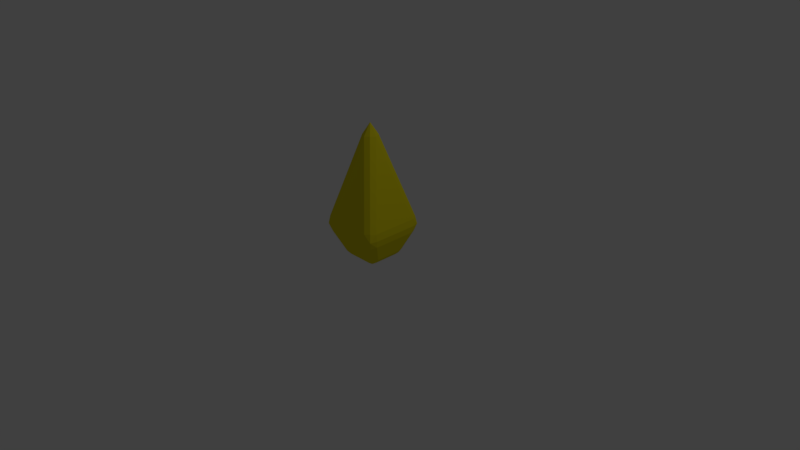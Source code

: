 # Source: Pyramid_Shot.blend  (saved by Blender 2.78.0; exported with 4.5.12 LTS)
import bpy
from mathutils import Matrix  # noqa: F401  (used for matrix-valued properties, if any)

bpy.ops.wm.read_factory_settings(use_empty=True)
scene = bpy.context.scene
scene.name = 'Scene'

# ---- collections
col_collection_1 = bpy.data.collections.new('Collection 1'); scene.collection.children.link(col_collection_1)

# ---- materials (node trees are filled in below, after node groups)
mat_pyramid_shot = bpy.data.materials.new('Pyramid Shot')
mat_pyramid_shot.alpha_threshold = 0.0
mat_pyramid_shot.use_transparent_shadow = False
mat_pyramid_shot.diffuse_color = (0.8, 0.7, 0.01, 1.0)
mat_pyramid_shot.roughness = 0.5
mat_pyramid_shot.line_color = (0.0, 0.0, 0.0, 1.0)

# ---- material node trees

# ---- world
world_world = bpy.data.worlds.new('World'); scene.world = world_world
world_world.color = (0.05088, 0.05088, 0.05088)
world_world.use_sun_shadow = False
world_world.sun_shadow_jitter_overblur = 0.0
world_world.cycles.sampling_method = 'MANUAL'

# ---- cameras
cam_camera = bpy.data.cameras.new('Camera')
cam_camera.clip_end = 100.0
cam_camera.lens = 35.0
cam_camera.sensor_width = 32.0
cam_camera.sensor_height = 18.0
cam_camera.ortho_scale = 7.314
cam_camera.dof.focus_distance = 0.0
cam_camera.dof.aperture_fstop = 128.0

# ---- lights
light_lamp = bpy.data.lights.new('Lamp', 'POINT')
light_lamp.transmission_factor = 0.0
light_lamp.cutoff_distance = 30.0
light_lamp.energy = 100.0
light_lamp.shadow_buffer_clip_start = 1.001
light_lamp.shadow_soft_size = 0.1
light_lamp.shadow_maximum_resolution = 0.006
light_lamp.use_absolute_resolution = True

# ---- meshes
me_plane = bpy.data.meshes.new('Plane')
me_plane.from_pydata([(-0.1036, -1.192e-07, 0.6327), (5.215e-08, -0.1036, 0.6327), (0.1036, -1.341e-07, 0.6327), (4.47e-08, 0.1036, 0.6327), (-0.07032, -0.07032, 0.6431), (6.296e-08, -1.759e-07, 0.7929), (0.07032, -0.07032, 0.6431), (0.07032, 0.07032, 0.6431), (-0.07032, 0.07032, 0.6431), (-0.15, -0.15, -1.0), (-0.1819, -0.2893, -0.9081), (-0.2893, -0.1819, -0.9081), (-0.1659, -0.2322, -0.9731), (-0.2267, -0.2267, -0.969), (-0.2519, -0.2519, -0.922), (-0.2322, -0.1659, -0.9731), (-0.2926, -0.4, -0.6494), (-0.3086, -0.4122, -0.4612), (-0.4122, -0.3086, -0.4612), (-0.4, -0.2926, -0.6494), (-0.3006, -0.4199, -0.5562), (-0.3957, -0.3957, -0.5569), (-0.3789, -0.3789, -0.4508), (-0.4199, -0.3006, -0.5562), (-0.3626, -0.3626, -0.6633), (0.15, -0.15, -1.0), (0.2893, -0.1819, -0.9081), (0.1819, -0.2893, -0.9081), (0.2322, -0.1659, -0.9731), (0.2267, -0.2267, -0.969), (0.2519, -0.2519, -0.922), (0.1659, -0.2322, -0.9731), (0.4, -0.2926, -0.6494), (0.4122, -0.3086, -0.4612), (0.3086, -0.4122, -0.4612), (0.2926, -0.4, -0.6494), (0.4199, -0.3006, -0.5562), (0.3957, -0.3957, -0.5569), (0.3789, -0.3789, -0.4508), (0.3006, -0.4199, -0.5562), (0.3626, -0.3626, -0.6633), (-0.2926, 0.4, -0.6494), (-0.4, 0.2926, -0.6494), (-0.4122, 0.3086, -0.4612), (-0.3086, 0.4122, -0.4612), (-0.3626, 0.3626, -0.6633), (-0.3957, 0.3957, -0.5569), (-0.4199, 0.3006, -0.5562), (-0.3789, 0.3789, -0.4508), (-0.3006, 0.4199, -0.5562), (-0.1819, 0.2893, -0.9081), (-0.15, 0.15, -1.0), (-0.2893, 0.1819, -0.9081), (-0.1659, 0.2322, -0.9731), (-0.2267, 0.2267, -0.969), (-0.2322, 0.1659, -0.9731), (-0.2519, 0.2519, -0.922), (0.15, 0.15, -1.0), (0.1819, 0.2893, -0.9081), (0.2893, 0.1819, -0.9081), (0.1659, 0.2322, -0.9731), (0.2267, 0.2267, -0.969), (0.2519, 0.2519, -0.922), (0.2322, 0.1659, -0.9731), (0.2926, 0.4, -0.6494), (0.3086, 0.4122, -0.4612), (0.4122, 0.3086, -0.4612), (0.4, 0.2926, -0.6494), (0.3006, 0.4199, -0.5562), (0.3957, 0.3957, -0.5569), (0.3789, 0.3789, -0.4508), (0.4199, 0.3006, -0.5562), (0.3626, 0.3626, -0.6633)], [], [(33, 66, 2), (65, 44, 3), (9, 51, 57, 25), (43, 18, 0), (10, 27, 35, 16), (26, 59, 67, 32), (58, 50, 41, 64), (52, 11, 19, 42), (0, 4, 5, 8), (1, 6, 5, 4), (2, 7, 5, 6), (3, 8, 5, 7), (9, 12, 13, 15), (10, 14, 13, 12), (11, 15, 13, 14), (16, 20, 21, 24), (17, 22, 21, 20), (18, 23, 21, 22), (19, 24, 21, 23), (25, 28, 29, 31), (26, 30, 29, 28), (27, 31, 29, 30), (32, 36, 37, 40), (33, 38, 37, 36), (34, 39, 37, 38), (35, 40, 37, 39), (41, 45, 46, 49), (42, 47, 46, 45), (43, 48, 46, 47), (44, 49, 46, 48), (50, 53, 54, 56), (51, 55, 54, 53), (52, 56, 54, 55), (57, 60, 61, 63), (58, 62, 61, 60), (59, 63, 61, 62), (64, 68, 69, 72), (65, 70, 69, 68), (66, 71, 69, 70), (67, 72, 69, 71), (41, 50, 56, 45), (45, 56, 52, 42), (51, 9, 15, 55), (55, 15, 11, 52), (10, 16, 24, 14), (14, 24, 19, 11), (18, 43, 47, 23), (23, 47, 42, 19), (9, 25, 31, 12), (12, 31, 27, 10), (26, 32, 40, 30), (30, 40, 35, 27), (34, 17, 20, 39), (39, 20, 16, 35), (25, 57, 63, 28), (28, 63, 59, 26), (58, 64, 72, 62), (62, 72, 67, 59), (66, 33, 36, 71), (71, 36, 32, 67), (57, 51, 53, 60), (60, 53, 50, 58), (44, 65, 68, 49), (49, 68, 64, 41), (0, 18, 22, 4), (4, 22, 17, 1), (33, 2, 6, 38), (38, 6, 1, 34), (3, 44, 48, 8), (8, 48, 43, 0), (65, 3, 7, 70), (70, 7, 2, 66), (17, 34, 1)])
me_plane.materials.append(mat_pyramid_shot)
me_plane.use_remesh_preserve_volume = False
me_plane.use_remesh_preserve_attributes = False
me_plane.use_mirror_vertex_groups = False
me_plane.update()

# ---- objects
ob_pyramid_shot = bpy.data.objects.new('Pyramid Shot', me_plane)
ob_lamp = bpy.data.objects.new('Lamp', light_lamp)
ob_camera = bpy.data.objects.new('Camera', cam_camera)

# ---- transforms, parenting, visibility, modifiers, constraints
ob_pyramid_shot.location = (0.0, 0.0, 1.0)
ob_pyramid_shot.lineart.crease_threshold = 0.0
ob_lamp.location = (4.076, 1.005, 5.904)
ob_lamp.rotation_euler = (0.6503, 0.05522, 1.866)
ob_lamp.lock_rotations_4d = False
ob_lamp.empty_display_type = 'ARROWS'
ob_lamp.color = (0.0, 0.0, 0.0, 0.0)
ob_lamp.lineart.crease_threshold = 0.0
ob_camera.location = (7.481, -6.508, 5.344)
ob_camera.rotation_euler = (1.109, 0.01082, 0.8149)
ob_camera.lock_rotations_4d = False
ob_camera.empty_display_type = 'ARROWS'
ob_camera.color = (0.0, 0.0, 0.0, 0.0)
ob_camera.display_type = 'WIRE'
ob_camera.lineart.crease_threshold = 0.0

# ---- collection membership
col_collection_1.objects.link(ob_pyramid_shot)
col_collection_1.objects.link(ob_lamp)
col_collection_1.objects.link(ob_camera)

# ---- scene / render settings (as saved in the file)
scene.camera = ob_camera
scene.frame_start = 1; scene.frame_end = 250; scene.frame_set(1)
scene.render.engine = 'BLENDER_EEVEE_NEXT'
scene.render.resolution_percentage = 50
scene.render.dither_intensity = 0.0
scene.cycles.use_denoising = False
scene.cycles.samples = 128
scene.cycles.sampling_pattern = 'TABULATED_SOBOL'
scene.cycles.light_sampling_threshold = 0.0
scene.cycles.use_adaptive_sampling = False
scene.cycles.use_light_tree = False
scene.cycles.blur_glossy = 0.0
scene.cycles.sample_clamp_indirect = 0.0
scene.view_settings.view_transform = 'Standard'
bpy.context.view_layer.update()
